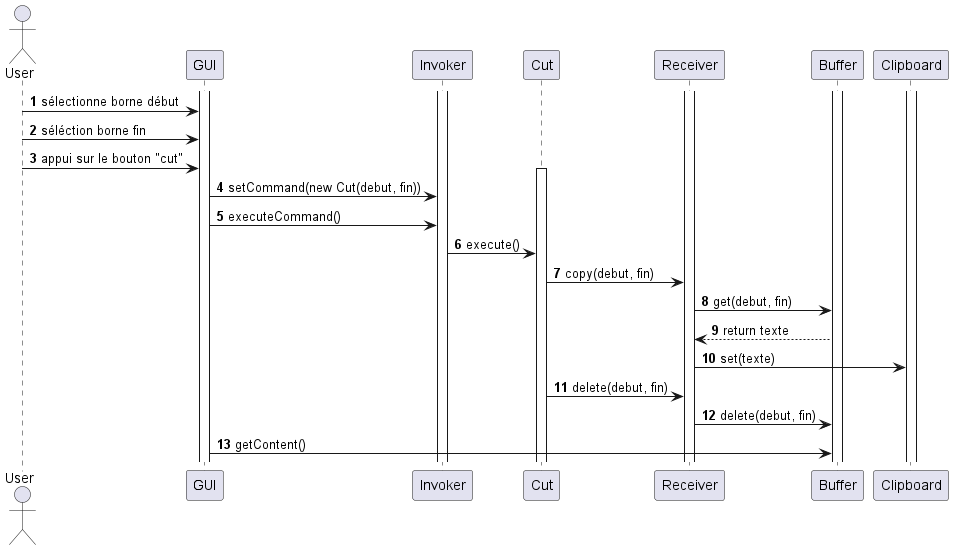

The diagram above was rendered by PlantUML. Its source (embedded in the PNG):
@startuml
'https://plantuml.com/sequence-diagram

autonumber

actor User

participant GUI
activate GUI
participant Invoker
activate Invoker
participant Cut
participant Receiver
activate Receiver
participant Buffer
activate Buffer
participant Clipboard
activate Clipboard

User -> GUI : sélectionne borne début
User -> GUI : séléction borne fin
User -> GUI : appui sur le bouton "cut"

activate Cut

GUI -> Invoker : setCommand(new Cut(debut, fin))
GUI -> Invoker : executeCommand()

Invoker -> Cut : execute()

Cut -> Receiver : copy(debut, fin)
Receiver -> Buffer : get(debut, fin)
Buffer --> Receiver : return texte
Receiver -> Clipboard : set(texte)

Cut -> Receiver : delete(debut, fin)
Receiver -> Buffer : delete(debut, fin)

GUI -> Buffer : getContent()



@enduml